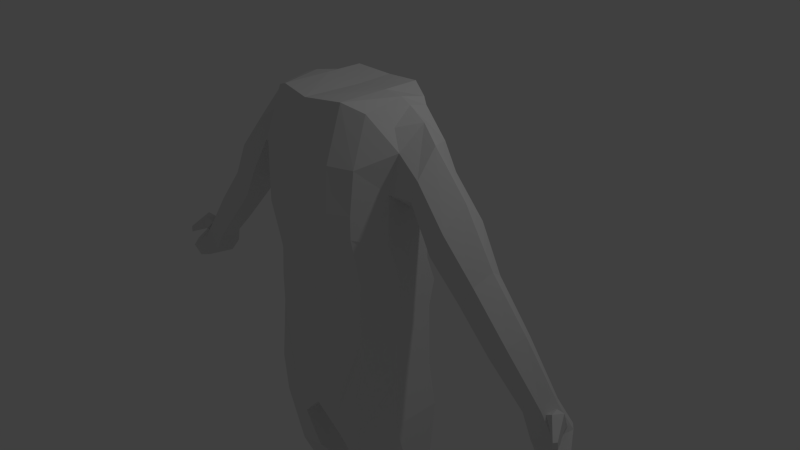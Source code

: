 # Source: slave_prototype2.blend  (saved by Blender 2.76.0; exported with 4.5.12 LTS)
import bpy
from mathutils import Matrix  # noqa: F401  (used for matrix-valued properties, if any)

bpy.ops.wm.read_factory_settings(use_empty=True)
scene = bpy.context.scene
scene.name = 'Scene'

# ---- collections
col_collection_1 = bpy.data.collections.new('Collection 1'); scene.collection.children.link(col_collection_1)

# ---- materials (node trees are filled in below, after node groups)
mat_material = bpy.data.materials.new('Material')
mat_material.alpha_threshold = 0.0
mat_material.use_transparent_shadow = False
mat_material.roughness = 0.5
mat_material.line_color = (0.0, 0.0, 0.0, 1.0)

# ---- material node trees

# ---- world
world_world = bpy.data.worlds.new('World'); scene.world = world_world
world_world.color = (0.05088, 0.05088, 0.05088)
world_world.use_sun_shadow = False
world_world.sun_shadow_jitter_overblur = 0.0
world_world.cycles.sampling_method = 'MANUAL'
world_world.cycles.sample_map_resolution = 256

# ---- cameras
cam_camera = bpy.data.cameras.new('Camera')
cam_camera.clip_end = 100.0
cam_camera.lens = 35.0
cam_camera.sensor_width = 32.0
cam_camera.sensor_height = 18.0
cam_camera.ortho_scale = 7.314
cam_camera.dof.focus_distance = 0.0
cam_camera.dof.aperture_fstop = 128.0

# ---- lights
light_lamp = bpy.data.lights.new('Lamp', 'POINT')
light_lamp.transmission_factor = 0.0
light_lamp.cutoff_distance = 30.0
light_lamp.energy = 100.0
light_lamp.shadow_buffer_clip_start = 1.001
light_lamp.shadow_soft_size = 0.1
light_lamp.shadow_maximum_resolution = 0.006
light_lamp.use_absolute_resolution = True
light_lamp.cycles.use_multiple_importance_sampling = False

# ---- meshes
me_cube = bpy.data.meshes.new('Cube')
me_cube.from_pydata([(1.0, 0.01141, -0.3329), (1.0, -0.5111, -0.3329), (0.8627, 0.08883, 2.191), (0.9505, -0.482, 2.09), (1.788e-07, 0.5114, -0.9111), (0.0, -1.144, -0.9111), (0.0, 0.3273, 2.316), (0.0, -0.9432, 2.323), (0.5, 0.3901, -0.9111), (0.5, -1.034, -0.9111), (0.4928, 0.2845, 2.352), (0.4928, -0.8434, 2.352), (1.0, -0.04849, 0.8337), (1.0, -0.6423, 0.7183), (2.384e-07, 0.3341, 0.8337), (-2.98e-07, -1.238, 0.8337), (0.5, -1.125, 0.8337), (0.5, 0.2214, 0.8337), (-2.384e-07, -1.091, -0.02514), (0.5, -0.9896, -0.02514), (1.0, -0.02289, 0.3418), (1.0, -0.5059, 0.3418), (1.788e-07, 0.3207, -0.02514), (0.5, 0.2194, -0.02514), (1.0, -0.008774, 1.406), (1.0, -0.6256, 1.358), (2.384e-07, 0.3876, 1.128), (0.5, 0.2708, 1.128), (-3.576e-07, -1.241, 1.128), (0.5, -1.124, 1.128), (1.067, 0.05501, -1.811), (1.067, -0.6313, -1.811), (1.788e-07, 0.2701, -1.788), (0.0, -1.03, -1.793), (0.3533, 0.2704, -2.166), (0.3533, -0.9686, -2.166), (1.029, -0.03265, -2.995), (1.029, -0.3201, -2.995), (0.4822, 0.1916, -3.01), (0.4822, -0.679, -3.01), (1.074, 0.0002942, -4.695), (1.074, -0.3066, -4.762), (0.5274, 0.1819, -4.711), (0.5274, -0.4526, -4.778), (0.4956, 0.1634, -3.404), (0.4956, -0.3971, -3.404), (1.042, -0.01824, -3.389), (1.042, -0.251, -3.389), (0.5039, 0.1634, -3.698), (1.05, -0.01824, -3.683), (0.5039, -0.3971, -3.698), (1.05, -0.251, -3.683), (0.5174, 0.1634, -4.39), (1.064, -0.01824, -4.375), (0.5174, -0.3971, -4.39), (1.064, -0.251, -4.375), (0.4423, 0.3276, -1.67), (1.788e-07, 0.4857, -1.603), (0.4423, -1.029, -1.67), (1.026, -0.575, -1.179), (1.026, -0.005896, -1.179), (0.0, -1.081, -1.597), (0.75, 0.1425, -0.622), (0.75, -0.9033, -0.622), (0.7628, 0.1537, 2.256), (0.7628, -0.7241, 2.256), (0.75, 0.08644, 0.8337), (0.75, -0.9901, 0.8337), (0.75, -0.8685, 0.1583), (0.75, 0.09828, 0.1583), (0.75, 0.131, 1.128), (0.75, -0.9843, 1.128), (0.7103, 0.3019, -1.988), (0.7103, -0.9832, -1.988), (0.7553, 0.2193, -3.003), (0.7553, -0.7564, -3.003), (0.8006, 0.2043, -4.703), (0.8006, -0.6399, -4.77), (0.7687, -0.5843, -3.397), (0.7687, 0.1858, -3.397), (0.777, -0.5843, -3.69), (0.777, 0.1858, -3.69), (0.7905, -0.5843, -4.383), (0.7905, 0.1858, -4.383), (0.7344, 0.1369, -1.424), (0.7344, -1.002, -1.424), (1.0, -0.2305, -0.3329), (0.9079, -0.2051, 2.27), (-0.04301, -0.1719, 2.296), (1.042e-07, -0.1364, -0.9111), (0.4928, -0.1883, 2.352), (1.0, -0.2975, 0.8337), (1.0, -0.2465, 0.3418), (1.0, -0.2994, 1.109), (1.067, -0.1477, -1.811), (1.042e-07, 0.04665, -1.788), (0.3533, 0.0002367, -2.166), (1.029, -0.1307, -2.995), (0.4822, -0.03164, -3.01), (1.074, -0.09074, -4.751), (0.5274, -0.06078, -4.767), (1.042, -0.09762, -3.389), (0.4956, -0.01742, -3.404), (1.05, -0.09762, -3.683), (0.5039, -0.01742, -3.698), (1.064, -0.09762, -4.375), (0.5174, -0.01742, -4.39), (1.29e-07, 0.03785, -1.603), (1.026, -0.2693, -1.179), (0.8006, -0.05708, -4.759), (0.7453, -0.1826, 2.326), (1.181, 0.06756, 1.857), (1.097, -0.5547, 1.856), (0.0, 0.3869, 1.611), (0.4964, 0.3049, 1.687), (0.0, -1.194, 1.618), (0.4964, -1.078, 1.687), (0.7822, 0.1663, 1.669), (0.7822, -0.9398, 1.669), (1.141, -0.2201, 2.133), (-1.192e-07, -1.159, -0.4681), (0.5, -1.04, -0.4681), (1.0, 0.09581, 0.004415), (1.0, -0.4719, 0.004415), (1.788e-07, 0.4059, -0.4681), (0.5, 0.3806, -0.4681), (0.75, -0.8979, -0.2318), (0.75, 0.2382, -0.2318), (1.0, -0.167, 0.004415), (2.848, -0.3067, -0.6597), (2.899, -0.4784, -0.6187), (2.919, -0.1537, -0.6028), (3.221, -0.3127, -0.4087), (3.099, -0.1424, -0.5058), (3.131, -0.4745, -0.4802), (2.006, -0.08402, 0.3878), (1.951, -0.3001, 0.2848), (2.169, -0.06798, 0.5923), (2.264, -0.3087, 0.7681), (2.194, -0.5371, 0.6387), (1.991, -0.5427, 0.3591), (1.319, -0.2939, 1.136), (1.326, -0.6038, 1.375), (1.329, -0.01776, 1.419), (1.416, 0.00272, 1.57), (1.397, -0.3048, 1.958), (1.421, -0.5966, 1.642), (1.654, 0.004503, 0.88), (1.806, 0.02675, 1.097), (1.852, -0.3072, 1.44), (1.824, -0.6241, 1.169), (1.613, -0.2954, 0.6449), (1.643, -0.6319, 0.8354), (2.456, -0.1058, -0.1135), (2.639, -0.09115, 0.04765), (2.755, -0.3108, 0.1935), (2.67, -0.5193, 0.0861), (2.388, -0.303, -0.199), (2.437, -0.5244, -0.1373), (2.004, -0.3005, 0.2261), (2.045, -0.5405, 0.2988), (2.061, -0.08666, 0.327), (2.226, -0.07079, 0.5263), (2.323, -0.3089, 0.6985), (2.252, -0.5349, 0.5717), (1.963, -0.07308, 0.4486), (2.124, -0.05628, 0.6546), (2.213, -0.3085, 0.8512), (2.148, -0.5479, 0.7042), (1.909, -0.2996, 0.3293), (1.948, -0.5537, 0.4179), (1.856, -0.2988, 0.386), (1.893, -0.5678, 0.493), (1.907, -0.05912, 0.5262), (2.067, -0.04134, 0.7341), (2.148, -0.3082, 0.9571), (2.09, -0.5616, 0.7877), (2.111, -0.08909, 0.2708), (2.279, -0.07339, 0.4653), (2.378, -0.3092, 0.6341), (2.305, -0.533, 0.5098), (2.053, -0.3008, 0.1719), (2.095, -0.5385, 0.2433), (2.973, -0.2828, -0.9511), (3.036, -0.4912, -0.9013), (3.06, -0.097, -0.8821), (3.427, -0.2901, -0.6463), (3.278, -0.08322, -0.7642), (3.317, -0.4864, -0.7332), (3.283, -0.5026, -1.075), (3.321, -0.632, -1.044), (3.336, -0.3872, -1.033), (3.564, -0.5071, -0.8862), (3.472, -0.3787, -0.9594), (3.496, -0.629, -0.9401), (3.239, -0.3397, -0.4633), (3.374, -0.3249, -0.619), (3.18, -0.4456, -0.5102), (3.302, -0.4535, -0.6759), (3.365, -0.3909, -0.4188), (3.38, -0.376, -0.624), (3.289, -0.4968, -0.4214), (3.289, -0.5046, -0.6272), (3.473, -0.6219, -0.596), (3.479, -0.6159, -0.6789), (3.442, -0.6647, -0.5971), (3.442, -0.6678, -0.6802)], [], [(119, 87, 3, 112), (125, 8, 4, 124), (116, 11, 7, 115), (90, 88, 7, 11), (85, 58, 35, 73), (57, 56, 34, 32), (110, 90, 11, 65), (118, 65, 11, 116), (127, 62, 8, 125), (70, 66, 17, 27), (68, 67, 16, 19), (19, 16, 15, 18), (27, 17, 14, 26), (92, 91, 13, 21), (128, 92, 21, 123), (121, 19, 18, 120), (126, 68, 19, 121), (66, 69, 23, 17), (17, 23, 22, 14), (114, 27, 26, 113), (117, 70, 27, 114), (67, 71, 29, 16), (16, 29, 28, 15), (91, 93, 25, 13), (96, 35, 33, 95), (96, 34, 38, 98), (108, 59, 31, 94), (107, 57, 32, 95), (58, 61, 33, 35), (84, 60, 30, 72), (106, 52, 42, 100), (72, 30, 36, 74), (94, 31, 37, 97), (73, 35, 39, 75), (109, 77, 43, 100), (83, 53, 40, 76), (82, 54, 43, 77), (105, 55, 41, 99), (97, 37, 47, 101), (75, 39, 45, 78), (74, 36, 46, 79), (98, 38, 44, 102), (101, 47, 51, 103), (78, 45, 50, 80), (79, 46, 49, 81), (102, 44, 48, 104), (103, 51, 55, 105), (80, 50, 54, 82), (81, 49, 53, 83), (104, 48, 52, 106), (62, 0, 60, 84), (9, 5, 61, 58), (89, 4, 57, 107), (86, 1, 59, 108), (4, 8, 56, 57), (63, 9, 58, 85), (1, 63, 85, 59), (8, 62, 84, 56), (48, 81, 83, 52), (51, 80, 82, 55), (44, 79, 81, 48), (47, 78, 80, 51), (38, 74, 79, 44), (37, 75, 78, 47), (55, 82, 77, 41), (52, 83, 76, 42), (99, 41, 77, 109), (31, 73, 75, 37), (34, 72, 74, 38), (56, 84, 72, 34), (13, 25, 71, 67), (111, 24, 70, 117), (12, 20, 69, 66), (123, 21, 68, 126), (21, 13, 67, 68), (24, 12, 66, 70), (122, 0, 62, 127), (112, 3, 65, 118), (87, 110, 65, 3), (59, 85, 73, 31), (2, 64, 110, 87), (40, 99, 109, 76), (0, 86, 108, 60), (5, 89, 107, 61), (50, 104, 106, 54), (49, 103, 105, 53), (45, 102, 104, 50), (46, 101, 103, 49), (39, 98, 102, 45), (36, 97, 101, 46), (53, 105, 99, 40), (76, 109, 100, 42), (30, 94, 97, 36), (54, 106, 100, 43), (61, 107, 95, 33), (60, 108, 94, 30), (35, 96, 98, 39), (34, 96, 95, 32), (12, 24, 93, 91), (122, 20, 92, 128), (20, 12, 91, 92), (64, 10, 90, 110), (10, 6, 88, 90), (111, 2, 87, 119), (153, 154, 133, 131), (25, 112, 118, 71), (2, 111, 117, 64), (64, 117, 114, 10), (10, 114, 113, 6), (71, 118, 116, 29), (29, 116, 115, 28), (157, 153, 131, 129), (0, 122, 128, 86), (20, 122, 127, 69), (1, 123, 126, 63), (63, 126, 121, 9), (9, 121, 120, 5), (86, 128, 123, 1), (69, 127, 125, 23), (23, 125, 124, 22), (131, 133, 187, 185), (133, 132, 186, 187), (154, 155, 132, 133), (155, 156, 134, 132), (158, 157, 129, 130), (156, 158, 130, 134), (168, 170, 140, 139), (170, 169, 136, 140), (167, 168, 139, 138), (166, 167, 138, 137), (169, 165, 135, 136), (165, 166, 137, 135), (24, 111, 144, 143), (93, 24, 143, 141), (111, 119, 145, 144), (119, 112, 146, 145), (25, 93, 141, 142), (112, 25, 142, 146), (143, 144, 148, 147), (141, 143, 147, 151), (144, 145, 149, 148), (145, 146, 150, 149), (142, 141, 151, 152), (146, 142, 152, 150), (180, 182, 158, 156), (182, 181, 157, 158), (179, 180, 156, 155), (178, 179, 155, 154), (181, 177, 153, 157), (177, 178, 154, 153), (135, 137, 162, 161), (136, 135, 161, 159), (137, 138, 163, 162), (138, 139, 164, 163), (140, 136, 159, 160), (139, 140, 160, 164), (173, 174, 166, 165), (171, 173, 165, 169), (174, 175, 167, 166), (175, 176, 168, 167), (172, 171, 169, 170), (176, 172, 170, 168), (150, 152, 172, 176), (152, 151, 171, 172), (149, 150, 176, 175), (148, 149, 175, 174), (151, 147, 173, 171), (147, 148, 174, 173), (161, 162, 178, 177), (159, 161, 177, 181), (162, 163, 179, 178), (163, 164, 180, 179), (160, 159, 181, 182), (164, 160, 182, 180), (187, 186, 192, 193), (184, 183, 189, 190), (129, 131, 185, 183), (134, 188, 198, 197), (134, 130, 184, 188), (130, 129, 183, 184), (191, 193, 192, 189), (189, 192, 194, 190), (185, 187, 193, 191), (183, 185, 191, 189), (186, 188, 194, 192), (188, 184, 190, 194), (197, 198, 202, 201), (132, 134, 197, 195), (188, 186, 196, 198), (186, 132, 195, 196), (199, 201, 205, 203), (195, 197, 201, 199), (198, 196, 200, 202), (196, 195, 199, 200), (203, 205, 206, 204), (202, 200, 204, 206), (200, 199, 203, 204), (201, 202, 206, 205)])
me_cube.materials.append(mat_material)
me_cube.use_remesh_preserve_volume = False
me_cube.use_remesh_preserve_attributes = False
me_cube.use_mirror_vertex_groups = False
me_cube.update()

# ---- objects
ob_cube = bpy.data.objects.new('Cube', me_cube)
ob_lamp = bpy.data.objects.new('Lamp', light_lamp)
ob_camera = bpy.data.objects.new('Camera', cam_camera)

# ---- transforms, parenting, visibility, modifiers, constraints
ob_cube.location = (0.0, 0.0, 0.0)
ob_cube.lock_rotations_4d = False
ob_cube.empty_display_type = 'ARROWS'
ob_cube.lineart.crease_threshold = 0.0
_m = ob_cube.modifiers.new('Mirror', 'MIRROR')
_m.use_clip = True
ob_lamp.location = (4.076, 1.005, 5.904)
ob_lamp.rotation_euler = (0.6503, 0.05522, 1.866)
ob_lamp.lock_rotations_4d = False
ob_lamp.empty_display_type = 'ARROWS'
ob_lamp.color = (0.0, 0.0, 0.0, 0.0)
ob_lamp.lineart.crease_threshold = 0.0
ob_camera.location = (7.481, -6.508, 5.344)
ob_camera.rotation_euler = (1.109, 0.01082, 0.8149)
ob_camera.lock_rotations_4d = False
ob_camera.empty_display_type = 'ARROWS'
ob_camera.color = (0.0, 0.0, 0.0, 0.0)
ob_camera.display_type = 'WIRE'
ob_camera.lineart.crease_threshold = 0.0

# ---- collection membership
col_collection_1.objects.link(ob_cube)
col_collection_1.objects.link(ob_lamp)
col_collection_1.objects.link(ob_camera)

# ---- scene / render settings (as saved in the file)
scene.camera = ob_camera
scene.frame_start = 1; scene.frame_end = 250; scene.frame_set(1)
scene.render.engine = 'BLENDER_EEVEE_NEXT'
scene.render.resolution_percentage = 50
scene.render.dither_intensity = 0.0
scene.cycles.use_denoising = False
scene.cycles.samples = 10
scene.cycles.sampling_pattern = 'TABULATED_SOBOL'
scene.cycles.light_sampling_threshold = 0.0
scene.cycles.use_adaptive_sampling = False
scene.cycles.use_light_tree = False
scene.cycles.blur_glossy = 0.0
scene.cycles.pixel_filter_type = 'GAUSSIAN'
scene.cycles.sample_clamp_indirect = 0.0
scene.view_settings.view_transform = 'Standard'
bpy.context.view_layer.update()
